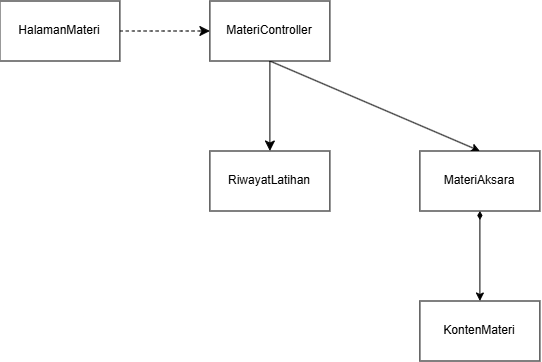

The diagram above was exported from draw.io. Its source (the exported page's mxGraphModel, read from the mxfile embedded in the PNG):
<mxGraphModel dx="888" dy="540" grid="1" gridSize="10" guides="1" tooltips="1" connect="1" arrows="1" fold="1" page="1" pageScale="1" pageWidth="850" pageHeight="1100" background="light-dark(#ffffff, #121212)" math="0" shadow="0">
  <root>
    <mxCell id="0" />
    <mxCell id="1" parent="0" />
    <mxCell id="rFev_f3EiTt9-HYd_1eb-3" edge="1" parent="1" source="rFev_f3EiTt9-HYd_1eb-1" style="edgeStyle=none;curved=1;rounded=0;orthogonalLoop=1;jettySize=auto;html=1;fontSize=12;startSize=8;endSize=8;dashed=1;" target="rFev_f3EiTt9-HYd_1eb-2" value="">
      <mxGeometry relative="1" as="geometry" />
    </mxCell>
    <mxCell id="rFev_f3EiTt9-HYd_1eb-1" parent="1" style="whiteSpace=wrap;html=1;" value="HalamanMateri" vertex="1">
      <mxGeometry height="60" width="120" x="180" y="390" as="geometry" />
    </mxCell>
    <mxCell id="rFev_f3EiTt9-HYd_1eb-5" edge="1" parent="1" source="rFev_f3EiTt9-HYd_1eb-2" style="edgeStyle=none;curved=1;rounded=0;orthogonalLoop=1;jettySize=auto;html=1;fontSize=12;startSize=8;endSize=8;" target="rFev_f3EiTt9-HYd_1eb-4" value="">
      <mxGeometry relative="1" as="geometry" />
    </mxCell>
    <mxCell id="abo8mWCHnIsrw6-xDU4W-9" edge="1" parent="1" source="rFev_f3EiTt9-HYd_1eb-2" style="edgeStyle=none;rounded=0;orthogonalLoop=1;jettySize=auto;html=1;entryX=0.5;entryY=0;entryDx=0;entryDy=0;exitX=0.5;exitY=1;exitDx=0;exitDy=0;" target="abo8mWCHnIsrw6-xDU4W-5">
      <mxGeometry relative="1" as="geometry" />
    </mxCell>
    <mxCell id="rFev_f3EiTt9-HYd_1eb-2" parent="1" style="whiteSpace=wrap;html=1;" value="MateriController" vertex="1">
      <mxGeometry height="60" width="120" x="390" y="390" as="geometry" />
    </mxCell>
    <mxCell id="rFev_f3EiTt9-HYd_1eb-4" parent="1" style="whiteSpace=wrap;html=1;" value="RiwayatLatihan" vertex="1">
      <mxGeometry height="60" width="120" x="390" y="540" as="geometry" />
    </mxCell>
    <mxCell id="bQazkyd_gL6tD5vMbgvB-1" edge="1" parent="1" source="abo8mWCHnIsrw6-xDU4W-5" style="edgeStyle=orthogonalEdgeStyle;rounded=0;orthogonalLoop=1;jettySize=auto;html=1;entryX=0.5;entryY=0;entryDx=0;entryDy=0;startArrow=diamondThin;startFill=1;" target="abo8mWCHnIsrw6-xDU4W-10">
      <mxGeometry relative="1" as="geometry" />
    </mxCell>
    <mxCell id="abo8mWCHnIsrw6-xDU4W-5" parent="1" style="whiteSpace=wrap;html=1;" value="MateriAksara" vertex="1">
      <mxGeometry height="60" width="120" x="600" y="540" as="geometry" />
    </mxCell>
    <mxCell id="abo8mWCHnIsrw6-xDU4W-10" parent="1" style="whiteSpace=wrap;html=1;" value="KontenMateri" vertex="1">
      <mxGeometry height="60" width="120" x="600" y="690" as="geometry" />
    </mxCell>
    <mxCell id="abo8mWCHnIsrw6-xDU4W-13" edge="1" parent="1" source="abo8mWCHnIsrw6-xDU4W-5" style="edgeStyle=none;rounded=0;orthogonalLoop=1;jettySize=auto;html=1;entryX=0.5;entryY=0;entryDx=0;entryDy=0;" value="">
      <mxGeometry relative="1" as="geometry">
        <mxPoint x="660" y="600" as="sourcePoint" />
        <mxPoint x="660" y="599.9999999999999" as="targetPoint" />
      </mxGeometry>
    </mxCell>
  </root>
</mxGraphModel>